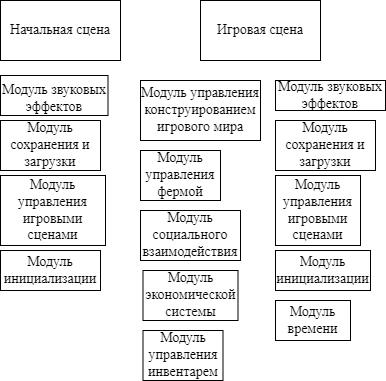

The diagram above was exported from draw.io. Its source (the exported page's mxGraphModel, read from the mxfile embedded in the PNG):
<mxGraphModel dx="441" dy="817" grid="1" gridSize="10" guides="1" tooltips="1" connect="1" arrows="1" fold="1" page="1" pageScale="1" pageWidth="827" pageHeight="1169" math="0" shadow="0">
  <root>
    <mxCell id="0" />
    <mxCell id="1" parent="0" />
    <mxCell id="v2Im1qVC1hZDI9Ynnvnx-16" value="Начальная сцена" style="rounded=0;whiteSpace=wrap;html=1;fontSize=14;fontFamily=Times New Roman;" vertex="1" parent="1">
      <mxGeometry x="250" y="100" width="120" height="60" as="geometry" />
    </mxCell>
    <mxCell id="v2Im1qVC1hZDI9Ynnvnx-17" value="Игровая сцена" style="rounded=0;whiteSpace=wrap;html=1;fontSize=14;fontFamily=Times New Roman;" vertex="1" parent="1">
      <mxGeometry x="450" y="100" width="120" height="60" as="geometry" />
    </mxCell>
    <mxCell id="v2Im1qVC1hZDI9Ynnvnx-18" value="Модуль звуковых эффектов" style="text;html=1;align=center;verticalAlign=middle;whiteSpace=wrap;rounded=0;fontSize=14;fontFamily=Times New Roman;spacingTop=6;strokeColor=default;" vertex="1" parent="1">
      <mxGeometry x="250" y="175" width="107.5" height="40" as="geometry" />
    </mxCell>
    <mxCell id="v2Im1qVC1hZDI9Ynnvnx-19" value="Модуль сохранения и загрузки" style="text;html=1;align=center;verticalAlign=middle;whiteSpace=wrap;rounded=0;fontSize=14;fontFamily=Times New Roman;strokeColor=default;" vertex="1" parent="1">
      <mxGeometry x="250" y="220" width="100" height="50" as="geometry" />
    </mxCell>
    <mxCell id="v2Im1qVC1hZDI9Ynnvnx-20" value="Модуль управления игровыми сценами" style="text;html=1;align=center;verticalAlign=middle;whiteSpace=wrap;rounded=0;fontSize=14;fontFamily=Times New Roman;strokeColor=default;" vertex="1" parent="1">
      <mxGeometry x="250" y="275" width="105" height="70" as="geometry" />
    </mxCell>
    <mxCell id="v2Im1qVC1hZDI9Ynnvnx-21" value="Модуль инициализации" style="text;html=1;align=center;verticalAlign=middle;whiteSpace=wrap;rounded=0;fontSize=14;fontFamily=Times New Roman;strokeColor=default;" vertex="1" parent="1">
      <mxGeometry x="250" y="350" width="100" height="40" as="geometry" />
    </mxCell>
    <mxCell id="v2Im1qVC1hZDI9Ynnvnx-22" value="Модуль управления конструированием игрового мира" style="text;html=1;align=center;verticalAlign=middle;whiteSpace=wrap;rounded=0;fontSize=14;fontFamily=Times New Roman;labelBackgroundColor=default;strokeColor=default;" vertex="1" parent="1">
      <mxGeometry x="390" y="180" width="120" height="60" as="geometry" />
    </mxCell>
    <mxCell id="v2Im1qVC1hZDI9Ynnvnx-23" value="Модуль управления фермой" style="text;html=1;align=center;verticalAlign=middle;whiteSpace=wrap;rounded=0;fontSize=14;fontFamily=Times New Roman;strokeColor=default;" vertex="1" parent="1">
      <mxGeometry x="390" y="250" width="80" height="50" as="geometry" />
    </mxCell>
    <mxCell id="v2Im1qVC1hZDI9Ynnvnx-24" value="Модуль социального взаимодействия" style="text;html=1;align=center;verticalAlign=middle;whiteSpace=wrap;rounded=0;fontSize=14;fontFamily=Times New Roman;strokeColor=default;" vertex="1" parent="1">
      <mxGeometry x="390" y="310" width="100" height="50" as="geometry" />
    </mxCell>
    <mxCell id="v2Im1qVC1hZDI9Ynnvnx-28" value="Модуль экономической системы" style="text;html=1;align=center;verticalAlign=middle;whiteSpace=wrap;rounded=0;fontSize=14;fontFamily=Times New Roman;strokeColor=default;" vertex="1" parent="1">
      <mxGeometry x="392.5" y="370" width="95" height="50" as="geometry" />
    </mxCell>
    <mxCell id="v2Im1qVC1hZDI9Ynnvnx-29" value="Модуль управления инвентарем" style="text;html=1;align=center;verticalAlign=middle;whiteSpace=wrap;rounded=0;fontSize=14;fontFamily=Times New Roman;strokeColor=default;" vertex="1" parent="1">
      <mxGeometry x="392.5" y="430" width="80" height="50" as="geometry" />
    </mxCell>
    <mxCell id="v2Im1qVC1hZDI9Ynnvnx-30" value="Модуль времени" style="text;html=1;align=center;verticalAlign=middle;whiteSpace=wrap;rounded=0;fontSize=14;fontFamily=Times New Roman;strokeColor=default;" vertex="1" parent="1">
      <mxGeometry x="525" y="400" width="75" height="40" as="geometry" />
    </mxCell>
    <mxCell id="v2Im1qVC1hZDI9Ynnvnx-31" value="Модуль звуковых эффектов" style="text;html=1;align=center;verticalAlign=middle;whiteSpace=wrap;rounded=0;fontSize=14;fontFamily=Times New Roman;strokeColor=default;" vertex="1" parent="1">
      <mxGeometry x="525" y="180" width="110" height="30" as="geometry" />
    </mxCell>
    <mxCell id="v2Im1qVC1hZDI9Ynnvnx-32" value="Модуль сохранения и загрузки" style="text;html=1;align=center;verticalAlign=middle;whiteSpace=wrap;rounded=0;fontSize=14;fontFamily=Times New Roman;strokeColor=default;" vertex="1" parent="1">
      <mxGeometry x="525" y="220" width="100" height="50" as="geometry" />
    </mxCell>
    <mxCell id="v2Im1qVC1hZDI9Ynnvnx-33" value="Модуль управления игровыми сценами" style="text;html=1;align=center;verticalAlign=middle;whiteSpace=wrap;rounded=0;fontSize=14;fontFamily=Times New Roman;strokeColor=default;" vertex="1" parent="1">
      <mxGeometry x="525" y="275" width="85" height="70" as="geometry" />
    </mxCell>
    <mxCell id="v2Im1qVC1hZDI9Ynnvnx-34" value="Модуль инициализации" style="text;html=1;align=center;verticalAlign=middle;whiteSpace=wrap;rounded=0;fontSize=14;fontFamily=Times New Roman;strokeColor=default;" vertex="1" parent="1">
      <mxGeometry x="525" y="350" width="95" height="40" as="geometry" />
    </mxCell>
  </root>
</mxGraphModel>